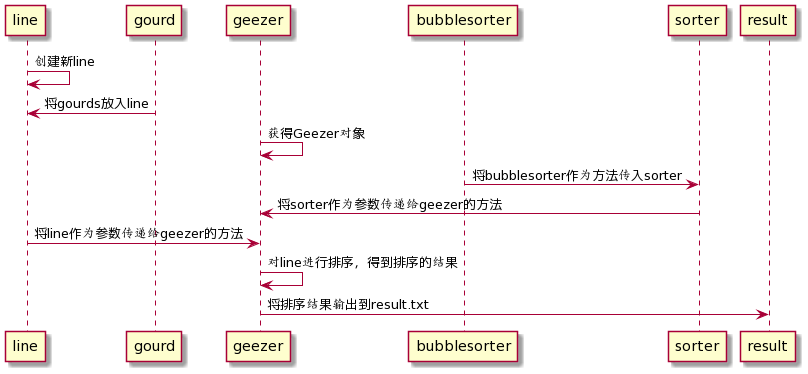

The diagram above was rendered by PlantUML. Its source (embedded in the PNG):
@startuml
line -> line : 创建新line

gourd -> line : 将gourds放入line

geezer -> geezer : 获得Geezer对象

bubblesorter -> sorter : 将bubblesorter作为方法传入sorter

sorter -> geezer : 将sorter作为参数传递给geezer的方法

line -> geezer : 将line作为参数传递给geezer的方法

geezer -> geezer : 对line进行排序，得到排序的结果

geezer -> result : 将排序结果输出到result.txt
@enduml